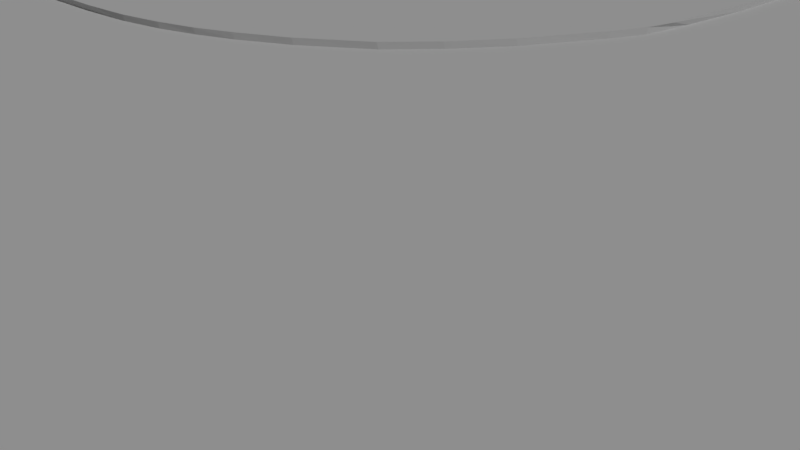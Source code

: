 # Source: MainIntersectionIthaca.blend  (saved by Blender 2.79.0; exported with 4.5.12 LTS)
import bpy
from mathutils import Matrix  # noqa: F401  (used for matrix-valued properties, if any)

bpy.ops.wm.read_factory_settings(use_empty=True)
scene = bpy.context.scene
scene.name = 'Scene'

# ---- collections
col_collection_1 = bpy.data.collections.new('Collection 1'); scene.collection.children.link(col_collection_1)
col_collection_2 = bpy.data.collections.new('Collection 2'); scene.collection.children.link(col_collection_2)
col_collection_2.hide_render = True
col_collection_2.hide_viewport = True

# ---- materials (node trees are filled in below, after node groups)
mat_material_001 = bpy.data.materials.new('Material.001')
mat_material_001.alpha_threshold = 0.0
mat_material_001.use_transparent_shadow = False
mat_material_001.roughness = 0.5
mat_material_001.specular_intensity = 0.75
mat_material_003 = bpy.data.materials.new('Material.003')
mat_material_003.alpha_threshold = 0.0
mat_material_003.use_transparent_shadow = False
mat_material_003.roughness = 0.5
mat_material_003.specular_intensity = 0.0375
mat_material = bpy.data.materials.new('Material')
mat_material.alpha_threshold = 0.0
mat_material.use_transparent_shadow = False
mat_material.roughness = 0.5
mat_material.line_color = (0.0, 0.0, 0.0, 1.0)

# ---- material node trees

# ---- world
world_world = bpy.data.worlds.new('World'); scene.world = world_world
world_world.color = (0.05088, 0.05088, 0.05088)
world_world.use_sun_shadow = False
world_world.sun_shadow_jitter_overblur = 0.0
world_world.cycles.sampling_method = 'MANUAL'

# ---- cameras
cam_camera = bpy.data.cameras.new('Camera')
cam_camera.clip_end = 100.0
cam_camera.lens = 35.0
cam_camera.sensor_width = 32.0
cam_camera.sensor_height = 18.0
cam_camera.ortho_scale = 7.314
cam_camera.dof.focus_distance = 0.0
cam_camera.dof.aperture_fstop = 128.0

# ---- lights
light_lamp = bpy.data.lights.new('Lamp', 'SUN')
light_lamp.transmission_factor = 0.0
light_lamp.cutoff_distance = 30.0
light_lamp.angle = 0.1993
light_lamp.energy = 1.0
light_lamp.shadow_buffer_clip_start = 1.001
light_lamp.shadow_soft_size = 0.1
light_lamp.shadow_cascade_max_distance = 1000.0

# ---- meshes
me_plane = bpy.data.meshes.new('Plane')
me_plane.from_pydata([(-5.536, -38.87, 0.0), (-5.143, -63.64, 0.0), (-5.786, -23.14, 0.0), (-5.855, -9.561, 0.0), (-15.19, -63.96, 0.0), (-14.79, -50.95, 0.0), (-14.79, -31.0, 0.0), (-15.47, -14.31, 0.0), (-15.65, -6.689, -0.1497), (-15.94, -5.733, 0.0), (-16.55, -4.732, 0.0), (-17.19, -3.624, 0.0), (-17.94, -2.694, 0.0), (-18.95, -1.368, 0.0), (-19.75, -0.6215, 0.0), (-20.99, 0.1829, 0.0), (-22.18, 0.8006, 0.0), (-23.55, 1.289, 0.0), (-24.55, 1.562, 0.0), (-25.79, 1.763, 8.58e-17), (-27.29, 1.864, 0.0), (-33.47, 1.806, 0.0), (-45.12, 1.504, 0.0), (-61.89, 0.9973, 0.0), (-98.08, -0.2538, 0.0), (-128.6, -1.207, 0.0), (-128.9, 7.491, 0.0), (-90.69, 8.743, 0.0), (-55.12, 9.736, 0.0), (-39.63, 10.22, 0.0), (-26.7, 10.57, 0.0), (-25.05, 10.71, 0.0), (-23.68, 10.98, 0.0), (-22.52, 11.32, 0.0), (-21.43, 11.77, 0.0), (-20.0, 12.51, 0.0), (-18.29, 13.73, 0.0), (-17.23, 14.92, 0.0), (-16.22, 16.39, 0.0), (-15.92, 16.99, 0.0), (-15.1, 18.6, 0.0), (-14.68, 19.64, 0.0), (-14.49, 20.59, 0.0), (-14.31, 23.92, 0.0), (-14.34, 28.6, 0.0), (-14.4, 31.5, 0.0), (-14.62, 68.95, 0.0), (-14.74, 77.13, 0.0), (-15.39, 89.04, 0.0), (-8.314, 89.29, 0.0), (-7.599, 68.6, 0.0), (-7.099, 49.05, 0.0), (-6.599, 28.56, 0.0), (-6.67, 24.6, 0.0), (-6.654, 22.04, 0.0), (-6.16, 19.81, 0.0), (-5.499, 18.69, 0.0), (-4.738, 17.32, 0.0), (-3.861, 15.69, 0.0), (-3.344, 14.98, 0.0), (-1.577, 13.88, 0.0), (0.2327, 13.0, 0.0), (2.0, 12.38, 0.0), (4.226, 12.21, 0.0), (33.28, 11.95, 0.0), (57.69, 11.92, 0.0), (78.6, 12.27, 0.0), (81.43, 11.41, 0.02716), (87.61, 11.65, -0.04173), (99.3, 11.52, 0.0), (99.41, 0.872, 0.0), (88.97, 0.8363, 0.0), (73.19, 0.7477, 0.0), (33.8, 2.213, 0.0), (4.987, 2.285, 0.0), (2.199, 1.892, 0.0), (-0.3386, 0.8907, 0.0), (-2.069, -0.208, 0.0), (-3.003, -0.9981, 0.0), (-3.853, -1.968, 0.0), (-5.529, -4.877, 4.525e-15), (-5.744, -6.277, -8.717e-16), (-5.571, -38.33, -0.1497), (-5.182, -62.83, -0.1497), (-5.819, -22.78, -0.1497), (-5.887, -9.356, -0.1497), (-15.11, -63.15, -0.1497), (-14.73, -50.28, -0.1497), (-14.73, -30.56, -0.1497), (-15.4, -14.05, -0.1497), (-15.57, -7.09, -0.1497), (-15.86, -5.57, -0.1497), (-16.46, -4.581, -0.1497), (-17.09, -3.485, -0.1497), (-17.84, -2.566, -0.1497), (-18.83, -1.255, -0.1497), (-19.63, -0.5163, -0.1497), (-20.85, 0.2791, -0.1497), (-22.03, 0.8899, -0.1497), (-23.38, 1.373, -0.1497), (-24.37, 1.643, -0.1497), (-25.59, 1.842, -0.1497), (-26.79, 1.941, -0.1497), (-33.19, 1.884, -0.1497), (-44.71, 1.585, -0.1497), (-61.29, 1.084, -0.1497), (-97.08, -0.1527, -0.1497), (-127.3, -1.095, -0.1497), (-127.5, 7.505, -0.1497), (-89.77, 8.743, -0.1497), (-54.6, 9.725, -0.1497), (-39.28, 10.2, -0.1497), (-26.79, 10.55, -0.1497), (-24.87, 10.69, -0.1497), (-23.52, 10.95, -0.1497), (-22.37, 11.3, -0.1497), (-21.29, 11.73, -0.1497), (-19.87, 12.47, -0.1497), (-18.18, 13.68, -0.1497), (-17.14, 14.85, -0.1497), (-16.13, 16.3, -0.1497), (-15.83, 16.89, -0.1497), (-15.03, 18.49, -0.1497), (-14.62, 19.52, -0.1497), (-14.43, 21.18, -0.1497), (-14.25, 23.75, -0.1497), (-14.27, 28.38, -0.1497), (-14.33, 31.24, -0.1497), (-14.56, 68.28, -0.1497), (-14.67, 76.36, -0.1497), (-15.32, 88.14, -0.1497), (-8.318, 88.39, -0.1497), (-7.612, 67.93, -0.1497), (-7.117, 48.59, -0.1497), (-6.622, 28.34, -0.1497), (-6.693, 24.42, -0.1497), (-6.677, 21.18, -0.1497), (-6.188, 19.68, -0.1497), (-5.534, 18.58, -0.1497), (-4.782, 17.23, -0.1497), (-3.915, 15.61, -0.1497), (-3.404, 14.91, -0.1497), (-1.657, 13.82, -0.1497), (0.1329, 12.95, -0.1497), (1.88, 12.34, -0.1497), (4.458, 12.17, -0.1497), (32.81, 11.92, -0.1497), (56.95, 11.88, -0.1497), (77.62, 12.24, -0.1497), (80.42, 11.34, -0.1497), (86.53, 11.57, -0.1497), (98.09, 11.49, -0.1497), (98.19, 0.9605, -0.1497), (87.87, 0.9251, -0.1497), (72.27, 0.8376, -0.1497), (33.32, 2.287, -0.1497), (4.458, 2.357, -0.1497), (2.077, 1.969, -0.1497), (-0.432, 0.979, -0.1497), (-2.143, -0.1074, -0.1497), (-3.067, -0.8886, -0.1497), (-3.907, -1.847, -0.1497), (-5.564, -4.724, -0.1497), (-5.777, -6.689, -0.1497), (113.0, 128.5, 0.0), (-132.7, 128.5, 0.0), (113.0, -117.2, 0.0), (-132.7, -117.2, 0.0), (113.0, 128.1, -1.74), (-132.7, 128.1, -1.74), (113.0, -117.6, -1.74), (-132.7, -117.6, -1.74)], [], [(102, 112, 111, 110, 109, 108, 107, 106, 105, 104, 103), (63, 145, 146, 64), (37, 119, 120, 38), (11, 93, 94, 12), (64, 146, 147, 65), (38, 120, 121, 39), (12, 94, 95, 13), (65, 147, 148, 66), (39, 121, 122, 40), (13, 95, 96, 14), (66, 148, 149, 67), (40, 122, 123, 41), (14, 96, 97, 15), (67, 149, 150, 68), (41, 123, 124, 42), (15, 97, 98, 16), (68, 150, 151, 69), (42, 124, 125, 43), (16, 98, 99, 17), (69, 151, 152, 70), (43, 125, 126, 44), (17, 99, 100, 18), (70, 152, 153, 71), (44, 126, 127, 45), (18, 100, 101, 19), (71, 153, 154, 72), (45, 127, 128, 46), (19, 101, 102, 20), (72, 154, 155, 73), (46, 128, 129, 47), (20, 102, 103, 21), (73, 155, 156, 74), (47, 129, 130, 48), (21, 103, 104, 22), (74, 156, 157, 75), (48, 130, 131, 49), (22, 104, 105, 23), (75, 157, 158, 76), (49, 131, 132, 50), (23, 105, 106, 24), (76, 158, 159, 77), (50, 132, 133, 51), (24, 106, 107, 25), (77, 159, 160, 78), (51, 133, 134, 52), (25, 107, 108, 26), (78, 160, 161, 79), (52, 134, 135, 53), (26, 108, 109, 27), (2, 84, 82, 0), (79, 161, 162, 80), (53, 135, 136, 54), (27, 109, 110, 28), (1, 83, 86, 4), (80, 162, 163, 81), (54, 136, 137, 55), (28, 110, 111, 29), (0, 82, 83, 1), (81, 163, 85, 3), (55, 137, 138, 56), (29, 111, 112, 30), (3, 85, 84, 2), (56, 138, 139, 57), (30, 112, 113, 31), (4, 86, 87, 5), (57, 139, 140, 58), (31, 113, 114, 32), (5, 87, 88, 6), (58, 140, 141, 59), (32, 114, 115, 33), (6, 88, 89, 7), (59, 141, 142, 60), (33, 115, 116, 34), (7, 89, 90, 8), (60, 142, 143, 61), (34, 116, 117, 35), (8, 90, 91, 9), (61, 143, 144, 62), (35, 117, 118, 36), (9, 91, 92, 10), (62, 144, 145, 63), (36, 118, 119, 37), (10, 92, 93, 11), (2, 0, 1, 166, 70, 71, 72, 73, 74, 75, 76, 77, 78, 79, 80, 81, 3), (69, 70, 166, 164), (49, 50, 51, 52, 53, 54, 55, 56, 57, 58, 59, 60, 61, 62, 63, 64, 65, 66, 67, 68, 69, 164), (48, 49, 164, 165), (26, 27, 28, 29, 30, 31, 32, 33, 34, 35, 36, 37, 38, 39, 40, 41, 42, 43, 44, 45, 46, 47, 48, 165), (25, 26, 165, 167), (1, 4, 167, 166), (4, 5, 6, 7, 8, 9, 10, 11, 12, 13, 14, 15, 16, 17, 18, 19, 20, 21, 22, 23, 24, 25, 167), (124, 136, 135, 134, 133, 132, 131, 130, 129, 128, 127, 126, 125), (145, 156, 155, 154, 153, 152, 151, 150, 149, 148, 147, 146), (84, 85, 163, 8, 90, 89, 88, 87, 86, 83, 82), (90, 8, 91), (167, 165, 169, 171), (165, 164, 168, 169), (166, 167, 171, 170), (164, 166, 170, 168), (170, 171, 169, 168), (8, 163, 91), (163, 162, 91), (162, 161, 93), (91, 162, 92), (161, 160, 95), (162, 93, 92), (160, 159, 141), (160, 141, 118), (159, 158, 142), (142, 158, 143), (157, 156, 144), (156, 145, 144), (158, 157, 143), (157, 144, 143), (159, 142, 141), (118, 141, 119), (141, 140, 119), (140, 139, 120), (139, 138, 121), (121, 138, 122), (137, 136, 123), (136, 124, 123), (138, 137, 122), (121, 120, 139), (137, 123, 122), (140, 120, 119), (160, 118, 95), (113, 112, 101), (112, 102, 101), (114, 113, 100), (113, 101, 100), (115, 114, 99), (114, 100, 99), (116, 115, 98), (115, 99, 98), (117, 116, 97), (116, 98, 97), (95, 94, 161), (94, 93, 161), (117, 97, 96), (117, 96, 118), (96, 95, 118)])
me_plane.polygons.foreach_set('material_index', [1, 1, 1, 1, 1, 1, 1, 1, 1, 1, 1, 1, 1, 1, 1, 1, 1, 1, 1, 1, 1, 1, 1, 1, 1, 1, 1, 1, 1, 1, 1, 1, 1, 1, 1, 1, 1, 1, 1, 1, 1, 1, 1, 1, 1, 1, 1, 1, 1, 1, 1, 1, 1, 1, 1, 1, 1, 1, 1, 1, 1, 1, 1, 1, 1, 1, 1, 1, 1, 1, 1, 1, 1, 1, 1, 1, 1, 1, 1, 1, 1, 1, 1, 0, 0, 0, 0, 0, 0, 0, 0, 1, 1, 1, 1, 0, 0, 0, 0, 0, 1, 1, 1, 1, 1, 1, 1, 1, 1, 1, 1, 1, 1, 1, 1, 1, 1, 1, 1, 1, 1, 1, 1, 1, 1, 1, 1, 1, 1, 1, 1, 1, 1, 1, 1, 1, 1, 1, 1, 1, 1, 1])
_uv = me_plane.uv_layers.new(name='UVMap')
_uv.uv.foreach_set('vector', [0.9926, 2.296, -0.0001892, 2.296, -0.0001892, 1.791, -0.0001892, 1.161, -0.0001892, -0.1148, -0.0001892, -1.558, 0.9926, -1.558, 0.9926, -0.3785, 0.9926, 0.9051, 0.9926, 1.565, 0.9926, 2.031, 0.1855, 1.062, 0.1726, 1.055, 0.1824, 0.2774, 0.1956, 0.2645, 0.4079, 1.028, 0.3933, 1.03, 0.3679, 0.9903, 0.3821, 0.9881, 0.7575, -0.7684, 0.7755, -0.7676, 0.7755, -0.7429, 0.7575, -0.7434, 0.1956, 0.2645, 0.1824, 0.2774, 0.1933, -0.3852, 0.2066, -0.4056, 0.3821, 0.9881, 0.3679, 0.9903, 0.3605, 0.9742, 0.3747, 0.9717, 0.7575, -0.7288, 0.7407, -0.731, 0.7407, -0.7684, 0.7575, -0.7667, 0.2066, -0.4056, 0.1933, -0.3852, 0.2081, -0.953, 0.2216, -0.9798, 0.3747, 0.9717, 0.3605, 0.9742, 0.3406, 0.9304, 0.3546, 0.9275, 0.3251, 2.003, 0.3096, 2.007, 0.2793, 1.984, 0.2945, 1.981, 0.7871, -0.7869, 0.8146, -0.8122, 0.8146, -0.7318, 0.7871, -0.7056, 0.3546, 0.9275, 0.3406, 0.9304, 0.3306, 0.9022, 0.3445, 0.8989, 0.2945, 1.981, 0.2793, 1.984, 0.2468, 1.95, 0.2616, 1.946, 0.8628, -0.9789, 0.8756, -1.007, 0.8727, -0.8386, 0.8599, -0.8089, 0.3445, 0.8989, 0.3306, 0.9022, 0.3272, 0.8568, 0.3403, 0.873, 0.2616, 1.946, 0.2468, 1.95, 0.2218, 1.917, 0.2364, 1.913, 0.8599, -0.8089, 0.8727, -0.8386, 0.8756, -0.5214, 0.8628, -0.4882, 0.3403, 0.873, 0.3272, 0.8568, 0.3251, 0.7863, 0.3389, 0.7817, 0.2364, 1.913, 0.2218, 1.917, 0.2021, 1.88, 0.2164, 1.875, 0.7407, -0.715, 0.6437, -0.7158, 0.6437, -1.004, 0.7407, -1.007, 0.3389, 0.7817, 0.3251, 0.7863, 0.3305, 0.6592, 0.3444, 0.6532, 0.2164, 1.875, 0.2021, 1.88, 0.1911, 1.852, 0.2053, 1.848, 0.179, 1.827, 0.1631, 1.794, 0.1529, 1.511, 0.1687, 1.541, 0.3444, 0.6532, 0.3305, 0.6592, 0.3351, 0.5806, 0.349, 0.5736, 0.2053, 1.848, 0.1911, 1.852, 0.183, 1.819, 0.1971, 1.813, 0.1687, 1.541, 0.1529, 1.511, 0.1389, 1.083, 0.1545, 1.108, 0.349, 0.5736, 0.3351, 0.5806, 0.3792, -0.4364, 0.3936, -0.4548, 0.1971, 1.813, 0.183, 1.819, 0.179, 1.786, 0.1931, 1.772, 0.1545, 1.108, 0.1389, 1.083, 0.1421, 0.02628, 0.1566, 0.03925, 0.3936, -0.4548, 0.3792, -0.4364, 0.3907, -0.6583, 0.4052, -0.6793, 0.1931, 1.772, 0.179, 1.786, 0.1817, 1.61, 0.1958, 1.602, 0.1566, 0.03925, 0.1421, 0.02628, 0.1067, -0.7659, 0.1211, -0.7514, 0.4052, -0.6793, 0.3907, -0.6583, 0.42, -0.982, 0.4349, -1.007, 0.1958, 1.602, 0.1817, 1.61, 0.1947, 1.294, 0.2089, 1.283, 0.1211, -0.7514, 0.1067, -0.7659, 0.1199, -0.831, 0.1341, -0.8277, 0.8599, -0.8122, 0.7871, -0.8134, 0.7871, -1.006, 0.8599, -1.007, 0.2089, 1.283, 0.1947, 1.294, 0.2162, 0.8394, 0.2307, 0.8231, 0.1341, -0.8277, 0.1199, -0.831, 0.1577, -0.8993, 0.1723, -0.8969, 0.3573, 1.203, 0.344, 1.178, 0.3352, 0.6161, 0.3485, 0.6344, 0.2307, 0.8231, 0.2162, 0.8394, 0.2691, -0.1418, 0.2842, -0.1693, 0.1723, -0.8969, 0.1577, -0.8993, 0.2004, -0.9457, 0.2155, -0.9438, 0.3485, 0.6344, 0.3352, 0.6161, 0.3246, 0.08528, 0.3377, 0.09762, 0.2842, -0.1693, 0.2691, -0.1418, 0.3096, -0.9697, 0.3251, -1.007, 0.2155, -0.9438, 0.2004, -0.9457, 0.2314, -0.9707, 0.2468, -0.969, 0.3377, 0.09762, 0.3246, 0.08528, 0.3132, -0.4707, 0.3262, -0.4647, 0.8478, -0.7684, 0.7407, -0.7699, 0.7407, -1.005, 0.8478, -1.007, 0.2468, -0.969, 0.2314, -0.9707, 0.2698, -0.9932, 0.2857, -0.9918, 0.3262, -0.4647, 0.3132, -0.4707, 0.3088, -0.5785, 0.3217, -0.5737, 0.6437, 1.888, 0.6308, 1.851, 0.6306, 0.8137, 0.6435, 0.839, 0.6067, 0.1053, 0.5937, 0.1151, 0.6013, -0.3118, 0.6144, -0.3265, 0.6265, 0.687, 0.6133, 0.6903, 0.5921, 0.6111, 0.6051, 0.6069, 0.3217, -0.5737, 0.3088, -0.5785, 0.3061, -0.6675, 0.3196, -0.6437, 0.6435, 0.839, 0.6306, 0.8137, 0.6279, -0.1525, 0.6408, -0.1382, 0.7871, -0.7308, 0.8478, -0.7314, 0.8478, -1.004, 0.7871, -1.007, 0.6051, 0.6069, 0.5921, 0.6111, 0.5898, 0.5571, 0.6026, 0.5684, 0.3196, -0.6437, 0.3061, -0.6675, 0.3113, -0.7084, 0.3242, -0.7051, 0.6408, -0.1382, 0.6279, -0.1525, 0.6275, -0.5732, 0.6404, -0.5637, 0.6144, -0.3265, 0.6013, -0.3118, 0.6133, -0.9843, 0.6265, -1.007, 0.6026, 0.5684, 0.5898, 0.5571, 0.5891, 0.4838, 0.602, 0.4782, 0.3242, -0.7051, 0.3113, -0.7084, 0.3189, -0.7388, 0.332, -0.7358, 0.6404, -0.5637, 0.6275, -0.5732, 0.6265, -0.9164, 0.6392, -0.919, 0.602, 0.4782, 0.5891, 0.4838, 0.5937, 0.1151, 0.6067, 0.1053, 0.332, -0.7358, 0.3189, -0.7388, 0.3278, -0.7758, 0.3409, -0.7732, 0.6392, -0.919, 0.6265, -0.9164, 0.6277, -0.9694, 0.6405, -0.9643, 0.5935, 0.6881, 0.5789, 0.6657, 0.5571, 0.3127, 0.5714, 0.331, 0.3409, -0.7732, 0.3278, -0.7758, 0.3378, -0.8201, 0.3511, -0.8181, 0.6405, -0.9643, 0.6277, -0.9694, 0.6308, -1.007, 0.6437, -1.002, 0.5714, 0.331, 0.5571, 0.3127, 0.5396, -0.2288, 0.5537, -0.2166, 0.3511, -0.8181, 0.3378, -0.8201, 0.344, -0.8392, 0.3573, -0.8373, 0.4455, 0.5117, 0.4463, 0.5111, 0.4512, 0.5126, 0.4504, 0.5131, 0.5537, -0.2166, 0.5396, -0.2288, 0.5429, -0.6823, 0.5571, -0.6752, 0.2216, 1.267, 0.2081, 1.269, 0.1933, 1.222, 0.2066, 1.22, 0.8321, -0.691, 0.8181, -0.6948, 0.8157, -0.7248, 0.8297, -0.7213, 0.5571, -0.6752, 0.5429, -0.6823, 0.5414, -0.8735, 0.5551, -0.8846, 0.2066, 1.22, 0.1933, 1.222, 0.1818, 1.173, 0.195, 1.171, 0.8297, -0.7213, 0.8157, -0.7248, 0.8146, -0.7645, 0.8287, -0.7615, 0.5551, -0.8846, 0.5414, -0.8735, 0.5477, -0.9154, 0.5619, -0.911, 0.195, 1.171, 0.1818, 1.173, 0.1739, 1.126, 0.187, 1.123, 0.8287, -0.7615, 0.8146, -0.7645, 0.8181, -0.8122, 0.8321, -0.8098, 0.5619, -0.911, 0.5477, -0.9154, 0.5628, -0.9428, 0.5773, -0.9387, 0.187, 1.123, 0.1739, 1.126, 0.1726, 1.055, 0.1855, 1.062, 0.4349, 1.061, 0.42, 1.062, 0.3933, 1.03, 0.4079, 1.028, 0.5773, -0.9387, 0.5628, -0.9428, 0.5789, -0.9731, 0.5935, -0.9694, 0.5731, 0.09525, 0.582, -0.09873, 0.5855, -0.3684, 2.09, -1.068, 1.922, 0.4473, 1.782, 0.4503, 1.572, 0.4521, 1.094, 0.4379, 0.7292, 0.4256, 0.6863, 0.4224, 0.6502, 0.4091, 0.6258, 0.3941, 0.6127, 0.3833, 0.6008, 0.37, 0.577, 0.3293, 0.5743, 0.3104, 0.5715, 0.2645, 1.919, 0.6026, 1.922, 0.4473, 2.09, -1.068, 2.09, 1.987, 0.5556, 1.524, 0.5591, 1.279, 0.5568, 1.057, 0.5663, 0.8079, 0.5653, 0.7475, 0.5667, 0.7108, 0.5725, 0.6797, 0.5814, 0.6639, 0.592, 0.6445, 0.6042, 0.6212, 0.6112, 0.6114, 0.6355, 0.5958, 0.6608, 0.5832, 0.6861, 0.5742, 0.7205, 0.5695, 1.077, 0.577, 1.382, 0.5938, 1.632, 0.6104, 1.679, 0.6008, 1.764, 0.6021, 1.919, 0.6026, 2.09, 1.987, 0.459, 1.522, 0.5556, 1.524, 2.09, 1.987, -1.09, 2.049, -0.9943, 0.5175, -0.5368, 0.5266, -0.09588, 0.541, 0.1145, 0.5475, 0.2855, 0.5527, 0.3084, 0.5551, 0.3268, 0.5586, 0.3423, 0.5631, 0.357, 0.569, 0.3765, 0.5791, 0.3998, 0.5959, 0.4142, 0.6122, 0.428, 0.6327, 0.4323, 0.6415, 0.443, 0.6638, 0.4485, 0.6781, 0.4506, 0.6904, 0.455, 0.7381, 0.4549, 0.8048, 0.4532, 0.8498, 0.4684, 1.275, 0.4641, 1.381, 0.459, 1.522, -1.09, 2.049, -0.983, 0.3635, -0.9943, 0.5175, -1.09, 2.049, -0.9944, -0.9684, 0.5855, -0.3684, 0.4586, -0.3702, -0.9944, -0.9684, 2.09, -1.068, 0.4586, -0.3702, 0.4653, -0.2234, 0.4628, -0.003104, 0.4498, 0.1957, 0.4187, 0.3202, 0.4156, 0.332, 0.4121, 0.3397, 0.4056, 0.3547, 0.3958, 0.3702, 0.3838, 0.3892, 0.374, 0.3998, 0.3584, 0.4116, 0.3432, 0.4207, 0.3256, 0.428, 0.3127, 0.4322, 0.2969, 0.4353, 0.2775, 0.4368, 0.1947, 0.4371, 0.04135, 0.4312, -0.18, 0.4188, -0.6179, 0.3939, -0.983, 0.3635, -0.9944, -0.9684, -0.0002052, -1.522, 0.9999, -1.522, 0.9999, -1.269, 0.9999, -0.9473, 0.9999, 0.372, 0.9999, 1.554, 0.9999, 2.903, -0.0002052, 2.903, -0.0002052, 2.146, -0.0002052, 1.553, -0.0002052, -0.7238, -0.0002052, -0.9594, -0.0002052, -1.319, 0.9914, 3.209, -0.002085, 3.209, -0.002085, 1.607, -0.002085, -0.5351, -0.002085, -1.531, -0.002085, -2.157, 0.9914, -2.157, 0.9914, -1.455, 0.9914, -1.069, 0.9914, -0.8477, 0.9914, 0.3051, 0.9914, 1.67, 0.9911, 1.094, 0.9911, 2.014, 0.9911, 2.226, 0.009298, 2.226, 0.009298, 2.014, 0.009298, 1.67, 0.009298, 0.5275, 0.009298, -0.7516, 0.009298, -1.613, 0.9911, -1.613, 0.9911, -0.01293, 0.4679, 0.4102, 0.4627, 0.4074, 0.4482, 0.4001, -0.9944, -0.9684, -1.09, 2.049, -1.09, 2.049, -0.9944, -0.9684, -1.09, 2.049, 2.09, 1.987, 2.09, 1.987, -1.09, 2.049, 2.09, -1.068, -0.9944, -0.9684, -0.9944, -0.9684, 2.09, -1.068, 2.09, 1.987, 2.09, -1.068, 2.09, -1.068, 2.09, 1.987, 2.09, -1.068, -0.9944, -0.9684, -1.09, 2.049, 2.09, 1.987, 0.4627, 0.4074, 0.4652, 0.6387, 0.4482, 0.4001, 0.4652, 0.6387, 0.44, 0.6392, 0.4482, 0.4001, 0.44, 0.6392, 0.4034, 0.6715, 0.421, 0.3663, 0.4482, 0.4001, 0.44, 0.6392, 0.4353, 0.3837, 0.4034, 0.6715, 0.3912, 0.6889, 0.3918, 0.3204, 0.44, 0.6392, 0.421, 0.3663, 0.4353, 0.3837, 0.3912, 0.6889, 0.3814, 0.7088, 0.1876, 0.6449, 0.3912, 0.6889, 0.1876, 0.6449, 0.1997, 0.3016, 0.3814, 0.7088, 0.3679, 0.7464, 0.2022, 0.6883, 0.2022, 0.6883, 0.3679, 0.7464, 0.2138, 0.7322, 0.3558, 0.8029, 0.3514, 0.8578, 0.2221, 0.7746, 0.3514, 0.8578, 0.225, 0.8354, 0.2221, 0.7746, 0.3679, 0.7464, 0.3558, 0.8029, 0.2138, 0.7322, 0.3558, 0.8029, 0.2221, 0.7746, 0.2138, 0.7322, 0.3814, 0.7088, 0.2022, 0.6883, 0.1876, 0.6449, 0.1997, 0.3016, 0.1876, 0.6449, 0.1849, 0.3234, 0.1876, 0.6449, 0.1785, 0.6313, 0.1849, 0.3234, 0.1785, 0.6313, 0.1574, 0.6073, 0.1664, 0.3436, 0.1574, 0.6073, 0.1399, 0.5866, 0.1589, 0.3492, 0.1589, 0.3492, 0.1399, 0.5866, 0.1385, 0.3644, 0.1254, 0.5688, 0.1061, 0.5539, 0.1253, 0.3717, 0.1061, 0.5539, 0.1041, 0.3724, 0.1253, 0.3717, 0.1399, 0.5866, 0.1254, 0.5688, 0.1385, 0.3644, 0.1589, 0.3492, 0.1664, 0.3436, 0.1574, 0.6073, 0.1254, 0.5688, 0.1253, 0.3717, 0.1385, 0.3644, 0.1785, 0.6313, 0.1664, 0.3436, 0.1849, 0.3234, 0.3912, 0.6889, 0.1997, 0.3016, 0.3918, 0.3204, 0.2364, 0.1518, 0.2378, 0.107, 0.3502, 0.155, 0.2378, 0.107, 0.3486, 0.1267, 0.3502, 0.155, 0.2334, 0.1828, 0.2364, 0.1518, 0.3531, 0.1841, 0.2364, 0.1518, 0.3502, 0.155, 0.3531, 0.1841, 0.2293, 0.2089, 0.2334, 0.1828, 0.3568, 0.208, 0.2334, 0.1828, 0.3531, 0.1841, 0.3568, 0.208, 0.2239, 0.2332, 0.2293, 0.2089, 0.3634, 0.2407, 0.2293, 0.2089, 0.3568, 0.208, 0.3634, 0.2407, 0.2148, 0.2648, 0.2239, 0.2332, 0.3716, 0.2697, 0.2239, 0.2332, 0.3634, 0.2407, 0.3716, 0.2697, 0.3918, 0.3204, 0.409, 0.3468, 0.4034, 0.6715, 0.409, 0.3468, 0.421, 0.3663, 0.4034, 0.6715, 0.2148, 0.2648, 0.3716, 0.2697, 0.3821, 0.3001, 0.2148, 0.2648, 0.3821, 0.3001, 0.1997, 0.3016, 0.3821, 0.3001, 0.3918, 0.3204, 0.1997, 0.3016])
me_plane.materials.append(mat_material_001)
me_plane.materials.append(mat_material_003)
me_plane.use_remesh_preserve_volume = False
me_plane.use_remesh_preserve_attributes = False
me_plane.use_mirror_vertex_groups = False
me_plane.update()
me_cube = bpy.data.meshes.new('Cube')
me_cube.from_pydata([(1.0, 1.0, -1.0), (1.0, -1.0, -1.0), (-1.0, -1.0, -1.0), (-1.0, 1.0, -1.0), (1.0, 1.0, 1.0), (1.0, -1.0, 1.0), (-1.0, -1.0, 1.0), (-1.0, 1.0, 1.0)], [], [(0, 1, 2, 3), (4, 7, 6, 5), (0, 4, 5, 1), (1, 5, 6, 2), (2, 6, 7, 3), (4, 0, 3, 7)])
me_cube.materials.append(mat_material)
me_cube.use_remesh_preserve_volume = False
me_cube.use_remesh_preserve_attributes = False
me_cube.use_mirror_vertex_groups = False
me_cube.update()

# ---- objects
ob_plane = bpy.data.objects.new('Plane', me_plane)
ob_lamp = bpy.data.objects.new('Lamp', light_lamp)
ob_camera = bpy.data.objects.new('Camera', cam_camera)
ob_cube = bpy.data.objects.new('Cube', me_cube)

# ---- transforms, parenting, visibility, modifiers, constraints
ob_plane.location = (10.51, -6.613, 0.0)
ob_plane.lineart.crease_threshold = 0.0
ob_lamp.location = (4.076, 1.005, 28.64)
ob_lamp.rotation_euler = (0.433, 0.1444, 1.943)
ob_lamp.lock_rotations_4d = False
ob_lamp.empty_display_type = 'ARROWS'
ob_lamp.color = (0.0, 0.0, 0.0, 0.0)
ob_lamp.lineart.crease_threshold = 0.0
ob_camera.location = (7.481, -6.508, 5.344)
ob_camera.rotation_euler = (1.109, 0.0, 0.8149)
ob_camera.lock_rotations_4d = False
ob_camera.empty_display_type = 'ARROWS'
ob_camera.color = (0.0, 0.0, 0.0, 0.0)
ob_camera.display_type = 'WIRE'
ob_camera.lineart.crease_threshold = 0.0
ob_cube.location = (17.67, 0.0, 0.0)
ob_cube.scale = (22.86, 1.0, 1.0)
ob_cube.lock_rotations_4d = False
ob_cube.empty_display_type = 'ARROWS'
ob_cube.lineart.crease_threshold = 0.0

# ---- collection membership
col_collection_1.objects.link(ob_plane)
col_collection_1.objects.link(ob_lamp)
col_collection_1.objects.link(ob_camera)
col_collection_2.objects.link(ob_cube)

# ---- scene / render settings (as saved in the file)
scene.camera = ob_camera
scene.frame_start = 1; scene.frame_end = 250; scene.frame_set(1)
scene.render.engine = 'BLENDER_EEVEE_NEXT'
scene.render.resolution_percentage = 50
scene.render.dither_intensity = 0.0
scene.cycles.use_denoising = False
scene.cycles.samples = 128
scene.cycles.sampling_pattern = 'TABULATED_SOBOL'
scene.cycles.use_adaptive_sampling = False
scene.cycles.use_light_tree = False
scene.cycles.blur_glossy = 0.0
scene.cycles.sample_clamp_indirect = 0.0
scene.view_settings.view_transform = 'Standard'
bpy.context.view_layer.update()
